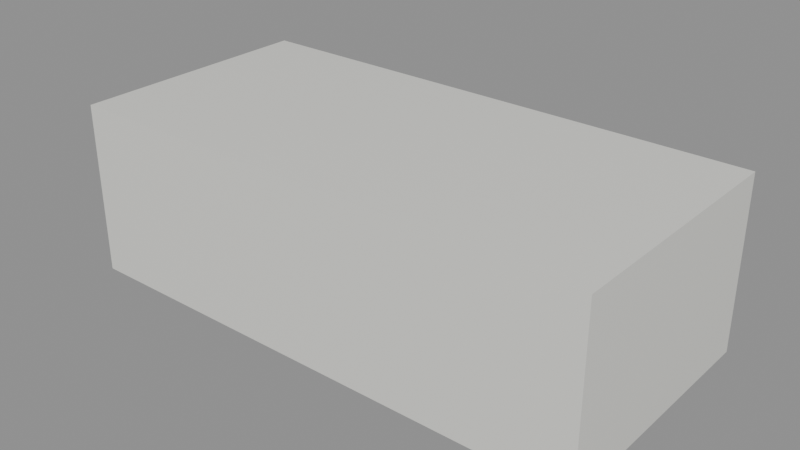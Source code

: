 # Source: PRP_Tub_A.blend  (saved by Blender 5.2.44; exported with 4.5.12 LTS)
import bpy
from mathutils import Matrix  # noqa: F401  (used for matrix-valued properties, if any)

bpy.ops.wm.read_factory_settings(use_empty=True)
scene = bpy.context.scene
scene.name = 'Scene'

# ---- collections
col_assets = bpy.data.collections.new('Assets'); scene.collection.children.link(col_assets)

# ---- materials (node trees are filled in below, after node groups)
mat_mat_porcelain = bpy.data.materials.new('MAT_Porcelain')
mat_mat_glass_dark = bpy.data.materials.new('MAT_Glass_Dark')

# ---- material node trees
mat_mat_porcelain.use_nodes = True; mat_mat_porcelain.node_tree.nodes.clear()
_N = mat_mat_porcelain.node_tree.nodes; _L = mat_mat_porcelain.node_tree.links
n0 = _N.new('ShaderNodeBsdfPrincipled'); n0.name = 'Principled BSDF'; n0.location = (-200, 100)
n0.inputs[0].default_value = (0.7913, 0.7913, 0.7454, 1.0)
n0.inputs[2].default_value = 0.3
n0.inputs[10].default_value = 0.005
n1 = _N.new('ShaderNodeOutputMaterial'); n1.name = 'Material Output'; n1.location = (200, 100)
_L.new(n0.outputs[0], n1.inputs[0])
n1.is_active_output = True
mat_mat_glass_dark.use_nodes = True; mat_mat_glass_dark.node_tree.nodes.clear()
_N = mat_mat_glass_dark.node_tree.nodes; _L = mat_mat_glass_dark.node_tree.links
n0 = _N.new('ShaderNodeBsdfPrincipled'); n0.name = 'Principled BSDF'; n0.location = (-200, 100)
n0.inputs[0].default_value = (0.003677, 0.006049, 0.009134, 1.0)
n0.inputs[1].default_value = 0.9
n0.inputs[2].default_value = 0.1
n0.inputs[10].default_value = 0.005
n1 = _N.new('ShaderNodeOutputMaterial'); n1.name = 'Material Output'; n1.location = (200, 100)
_L.new(n0.outputs[0], n1.inputs[0])
n1.is_active_output = True

# ---- meshes
me_prp_tub_a_body_mesh = bpy.data.meshes.new('PRP_Tub_A_Body_Mesh')
me_prp_tub_a_body_mesh.from_pydata([(-0.85, -0.4, -0.005), (-0.85, -0.4, 0.545), (-0.85, 0.4, -0.005), (-0.85, 0.4, 0.545), (0.85, -0.4, -0.005), (0.85, -0.4, 0.545), (0.85, 0.4, -0.005), (0.85, 0.4, 0.545)], [], [(0, 1, 3, 2), (2, 3, 7, 6), (6, 7, 5, 4), (4, 5, 1, 0), (2, 6, 4, 0), (7, 3, 1, 5)])
me_prp_tub_a_body_mesh.materials.append(mat_mat_porcelain)
me_prp_tub_a_body_mesh.update()
me_prp_tub_a_water_mesh = bpy.data.meshes.new('PRP_Tub_A_Water_Mesh')
me_prp_tub_a_water_mesh.from_pydata([(-0.75, -0.3, 0.475), (-0.75, -0.3, 0.525), (-0.75, 0.3, 0.475), (-0.75, 0.3, 0.525), (0.75, -0.3, 0.475), (0.75, -0.3, 0.525), (0.75, 0.3, 0.475), (0.75, 0.3, 0.525)], [], [(0, 1, 3, 2), (2, 3, 7, 6), (6, 7, 5, 4), (4, 5, 1, 0), (2, 6, 4, 0), (7, 3, 1, 5)])
me_prp_tub_a_water_mesh.materials.append(mat_mat_glass_dark)
me_prp_tub_a_water_mesh.update()

# ---- objects
ob_prp_tub_a = bpy.data.objects.new('PRP_Tub_A', None)
ob_prp_tub_a_body = bpy.data.objects.new('PRP_Tub_A_Body', me_prp_tub_a_body_mesh)
ob_prp_tub_a_water = bpy.data.objects.new('PRP_Tub_A_Water', me_prp_tub_a_water_mesh)

# ---- transforms, parenting, visibility, modifiers, constraints
ob_prp_tub_a.location = (0.0, 0.0, 0.0)
ob_prp_tub_a.empty_display_size = 0.05
ob_prp_tub_a_body.parent = ob_prp_tub_a
ob_prp_tub_a_body.location = (0.0, 0.0, 0.0)
ob_prp_tub_a_water.parent = ob_prp_tub_a
ob_prp_tub_a_water.location = (0.0, 0.0, 0.0)

# ---- collection membership
col_assets.objects.link(ob_prp_tub_a)
col_assets.objects.link(ob_prp_tub_a_body)
col_assets.objects.link(ob_prp_tub_a_water)

# ---- scene / render settings (as saved in the file)
scene.frame_start = 1; scene.frame_end = 250; scene.frame_set(1)
scene.render.engine = 'BLENDER_EEVEE_NEXT'
scene.render.bake_bias = 0.0
scene.render.bake_samples = 0
scene.render.compositor_device = 'GPU'
scene.eevee.use_volume_custom_range = False
scene.eevee.fast_gi_thickness_near = 0.1
scene.eevee.fast_gi_thickness_far = 0.0
scene.eevee.ray_tracing_options.screen_trace_thickness = 0.1
bpy.context.view_layer.update()

# ---- added for rendering (the .blend has no active camera and no usable light): camera, sun + grey world if the file has none
cam_auto = bpy.data.cameras.new('AutoCamera')
cam_auto.lens = 50.0
cam_auto.sensor_width = 36.0
cam_auto.clip_end = 1000.0
ob_auto_camera = bpy.data.objects.new('AutoCamera', cam_auto)
scene.collection.objects.link(ob_auto_camera)
ob_auto_camera.location = (1.81129, -2.17355, 1.71903)
ob_auto_camera.rotation_euler = (1.09748, -7.21219e-08, 0.694738)
scene.camera = ob_auto_camera
light_auto_sun = bpy.data.lights.new('AutoSun', 'SUN')
light_auto_sun.energy = 3.0
light_auto_sun.angle = 0.0523599
ob_auto_sun = bpy.data.objects.new('AutoSun', light_auto_sun)
scene.collection.objects.link(ob_auto_sun)
ob_auto_sun.rotation_euler = (0.872665, 0.174533, 0.523599)
if scene.world is None:
    world_auto = bpy.data.worlds.new('AutoWorld')
    world_auto.color = (0.3, 0.3, 0.3)
    scene.world = world_auto
bpy.context.view_layer.update()
